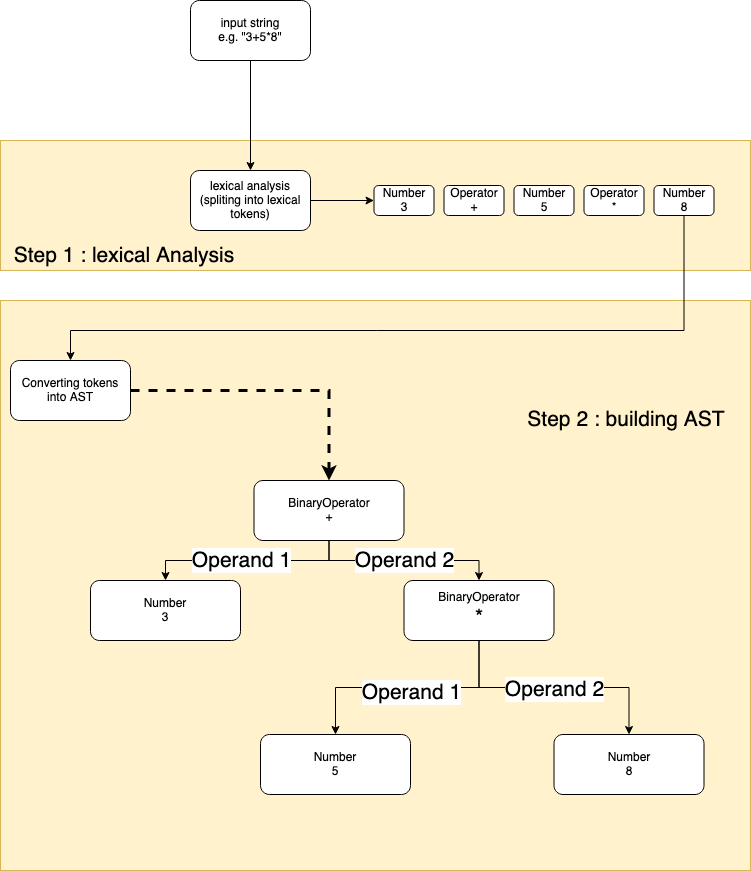

The diagram above was exported from draw.io. Its source (the exported page's mxGraphModel, read from the mxfile embedded in the PNG):
<mxGraphModel dx="1267" dy="1315" grid="1" gridSize="10" guides="1" tooltips="1" connect="1" arrows="1" fold="1" page="1" pageScale="1" pageWidth="827" pageHeight="1169" math="0" shadow="0">
  <root>
    <mxCell id="0" />
    <mxCell id="1" parent="0" />
    <mxCell id="p9A29QKJmSSeCydbeaDE-31" value="&lt;div&gt;&lt;br&gt;&lt;/div&gt;&lt;div&gt;&lt;br&gt;&lt;/div&gt;&lt;div&gt;&lt;br&gt;&lt;/div&gt;&lt;div&gt;&lt;br&gt;&lt;/div&gt;&lt;div&gt;Step 2 : building AST&amp;nbsp;&amp;nbsp;&amp;nbsp;&amp;nbsp; &lt;br&gt;&lt;/div&gt;&lt;div&gt;&lt;br&gt;&lt;/div&gt;" style="rounded=0;whiteSpace=wrap;html=1;fontSize=21;fillColor=#fff2cc;strokeColor=#d6b656;verticalAlign=top;align=right;" vertex="1" parent="1">
      <mxGeometry x="50" y="320" width="750" height="570" as="geometry" />
    </mxCell>
    <mxCell id="p9A29QKJmSSeCydbeaDE-30" value="&lt;div&gt;&lt;br&gt;&lt;/div&gt;&lt;div&gt;&lt;br&gt;&lt;/div&gt;&lt;div&gt;&lt;br&gt;&lt;/div&gt;&lt;div&gt;&lt;br&gt;&lt;/div&gt;&lt;div&gt;&amp;nbsp; Step 1 : lexical Analysis&lt;br&gt;&lt;/div&gt;" style="rounded=0;whiteSpace=wrap;html=1;fontSize=21;fillColor=#fff2cc;strokeColor=#d6b656;align=left;" vertex="1" parent="1">
      <mxGeometry x="50" y="160" width="750" height="130" as="geometry" />
    </mxCell>
    <mxCell id="p9A29QKJmSSeCydbeaDE-3" style="edgeStyle=orthogonalEdgeStyle;rounded=0;orthogonalLoop=1;jettySize=auto;html=1;entryX=0.5;entryY=0;entryDx=0;entryDy=0;" edge="1" parent="1" source="p9A29QKJmSSeCydbeaDE-1" target="p9A29QKJmSSeCydbeaDE-2">
      <mxGeometry relative="1" as="geometry" />
    </mxCell>
    <mxCell id="p9A29QKJmSSeCydbeaDE-1" value="&lt;div&gt;input string&lt;/div&gt;&lt;div&gt;e.g. &quot;3+5*8&quot;&lt;br&gt;&lt;/div&gt;" style="rounded=1;whiteSpace=wrap;html=1;" vertex="1" parent="1">
      <mxGeometry x="240" y="20" width="120" height="60" as="geometry" />
    </mxCell>
    <mxCell id="p9A29QKJmSSeCydbeaDE-11" style="edgeStyle=orthogonalEdgeStyle;rounded=0;orthogonalLoop=1;jettySize=auto;html=1;entryX=0;entryY=0.5;entryDx=0;entryDy=0;" edge="1" parent="1" source="p9A29QKJmSSeCydbeaDE-2" target="p9A29QKJmSSeCydbeaDE-4">
      <mxGeometry relative="1" as="geometry" />
    </mxCell>
    <mxCell id="p9A29QKJmSSeCydbeaDE-2" value="&lt;div&gt;lexical analysis&lt;/div&gt;&lt;div&gt;(spliting into lexical tokens)&lt;br&gt;&lt;/div&gt;" style="rounded=1;whiteSpace=wrap;html=1;" vertex="1" parent="1">
      <mxGeometry x="240" y="190" width="120" height="60" as="geometry" />
    </mxCell>
    <mxCell id="p9A29QKJmSSeCydbeaDE-4" value="Number&lt;br&gt;&lt;div&gt;3&lt;/div&gt;" style="rounded=1;whiteSpace=wrap;html=1;" vertex="1" parent="1">
      <mxGeometry x="423.5" y="205" width="60" height="30" as="geometry" />
    </mxCell>
    <mxCell id="p9A29QKJmSSeCydbeaDE-6" value="&lt;div&gt;Operator&lt;/div&gt;&lt;div&gt;+&lt;br&gt;&lt;/div&gt;" style="rounded=1;whiteSpace=wrap;html=1;" vertex="1" parent="1">
      <mxGeometry x="493.5" y="205" width="60" height="30" as="geometry" />
    </mxCell>
    <mxCell id="p9A29QKJmSSeCydbeaDE-7" value="Number&lt;br&gt;&lt;div&gt;5&lt;br&gt;&lt;/div&gt;" style="rounded=1;whiteSpace=wrap;html=1;" vertex="1" parent="1">
      <mxGeometry x="563.5" y="205" width="60" height="30" as="geometry" />
    </mxCell>
    <mxCell id="p9A29QKJmSSeCydbeaDE-8" value="&lt;div&gt;Operator&lt;/div&gt;&lt;div&gt;*&lt;br&gt;&lt;/div&gt;" style="rounded=1;whiteSpace=wrap;html=1;" vertex="1" parent="1">
      <mxGeometry x="633.5" y="205" width="60" height="30" as="geometry" />
    </mxCell>
    <mxCell id="p9A29QKJmSSeCydbeaDE-13" style="edgeStyle=orthogonalEdgeStyle;rounded=0;orthogonalLoop=1;jettySize=auto;html=1;entryX=0.5;entryY=0;entryDx=0;entryDy=0;" edge="1" parent="1" source="p9A29QKJmSSeCydbeaDE-10" target="p9A29QKJmSSeCydbeaDE-12">
      <mxGeometry relative="1" as="geometry">
        <Array as="points">
          <mxPoint x="734" y="350" />
          <mxPoint x="120" y="350" />
        </Array>
      </mxGeometry>
    </mxCell>
    <mxCell id="p9A29QKJmSSeCydbeaDE-10" value="Number&lt;br&gt;&lt;div&gt;8&lt;br&gt;&lt;/div&gt;" style="rounded=1;whiteSpace=wrap;html=1;" vertex="1" parent="1">
      <mxGeometry x="703.5" y="205" width="60" height="30" as="geometry" />
    </mxCell>
    <mxCell id="p9A29QKJmSSeCydbeaDE-26" style="edgeStyle=orthogonalEdgeStyle;rounded=0;orthogonalLoop=1;jettySize=auto;html=1;entryX=0.5;entryY=0;entryDx=0;entryDy=0;fontSize=21;dashed=1;strokeWidth=3;" edge="1" parent="1" source="p9A29QKJmSSeCydbeaDE-12" target="p9A29QKJmSSeCydbeaDE-17">
      <mxGeometry relative="1" as="geometry" />
    </mxCell>
    <mxCell id="p9A29QKJmSSeCydbeaDE-12" value="&lt;div&gt;Converting tokens into AST&lt;br&gt;&lt;/div&gt;" style="rounded=1;whiteSpace=wrap;html=1;" vertex="1" parent="1">
      <mxGeometry x="60" y="380" width="120" height="60" as="geometry" />
    </mxCell>
    <mxCell id="p9A29QKJmSSeCydbeaDE-22" style="edgeStyle=orthogonalEdgeStyle;rounded=0;orthogonalLoop=1;jettySize=auto;html=1;entryX=0.5;entryY=0;entryDx=0;entryDy=0;fontSize=21;" edge="1" parent="1" source="p9A29QKJmSSeCydbeaDE-14" target="p9A29QKJmSSeCydbeaDE-15">
      <mxGeometry relative="1" as="geometry" />
    </mxCell>
    <mxCell id="p9A29QKJmSSeCydbeaDE-25" value="Operand 1" style="edgeLabel;html=1;align=center;verticalAlign=middle;resizable=0;points=[];fontSize=21;" vertex="1" connectable="0" parent="p9A29QKJmSSeCydbeaDE-22">
      <mxGeometry x="0.2067" y="4" relative="1" as="geometry">
        <mxPoint x="28" as="offset" />
      </mxGeometry>
    </mxCell>
    <mxCell id="p9A29QKJmSSeCydbeaDE-23" style="edgeStyle=orthogonalEdgeStyle;rounded=0;orthogonalLoop=1;jettySize=auto;html=1;entryX=0.5;entryY=0;entryDx=0;entryDy=0;fontSize=21;" edge="1" parent="1" source="p9A29QKJmSSeCydbeaDE-14" target="p9A29QKJmSSeCydbeaDE-16">
      <mxGeometry relative="1" as="geometry" />
    </mxCell>
    <mxCell id="p9A29QKJmSSeCydbeaDE-24" value="Operand 2" style="edgeLabel;html=1;align=center;verticalAlign=middle;resizable=0;points=[];fontSize=21;" vertex="1" connectable="0" parent="p9A29QKJmSSeCydbeaDE-23">
      <mxGeometry x="0.0944" y="-1" relative="1" as="geometry">
        <mxPoint x="-12" as="offset" />
      </mxGeometry>
    </mxCell>
    <mxCell id="p9A29QKJmSSeCydbeaDE-14" value="&lt;div&gt;BinaryOperator&lt;/div&gt;&lt;div&gt;&lt;font style=&quot;font-size: 21px&quot;&gt;*&lt;/font&gt;&lt;br&gt;&lt;/div&gt;" style="rounded=1;whiteSpace=wrap;html=1;" vertex="1" parent="1">
      <mxGeometry x="453.5" y="600" width="150" height="60" as="geometry" />
    </mxCell>
    <mxCell id="p9A29QKJmSSeCydbeaDE-15" value="&lt;div&gt;Number&lt;/div&gt;&lt;div&gt;5&lt;br&gt;&lt;/div&gt;" style="rounded=1;whiteSpace=wrap;html=1;" vertex="1" parent="1">
      <mxGeometry x="310" y="754" width="150" height="60" as="geometry" />
    </mxCell>
    <mxCell id="p9A29QKJmSSeCydbeaDE-16" value="&lt;div&gt;Number&lt;/div&gt;&lt;div&gt;8&lt;br&gt;&lt;/div&gt;" style="rounded=1;whiteSpace=wrap;html=1;" vertex="1" parent="1">
      <mxGeometry x="603.5" y="754" width="150" height="60" as="geometry" />
    </mxCell>
    <mxCell id="p9A29QKJmSSeCydbeaDE-19" style="edgeStyle=orthogonalEdgeStyle;rounded=0;orthogonalLoop=1;jettySize=auto;html=1;entryX=0.5;entryY=0;entryDx=0;entryDy=0;fontSize=21;" edge="1" parent="1" source="p9A29QKJmSSeCydbeaDE-17" target="p9A29QKJmSSeCydbeaDE-18">
      <mxGeometry relative="1" as="geometry">
        <Array as="points">
          <mxPoint x="379" y="580" />
          <mxPoint x="215" y="580" />
        </Array>
      </mxGeometry>
    </mxCell>
    <mxCell id="p9A29QKJmSSeCydbeaDE-21" value="Operand 1" style="edgeLabel;html=1;align=center;verticalAlign=middle;resizable=0;points=[];fontSize=21;" vertex="1" connectable="0" parent="p9A29QKJmSSeCydbeaDE-19">
      <mxGeometry x="0.3907" y="-1" relative="1" as="geometry">
        <mxPoint x="34" as="offset" />
      </mxGeometry>
    </mxCell>
    <mxCell id="p9A29QKJmSSeCydbeaDE-20" value="Operand 2" style="edgeStyle=orthogonalEdgeStyle;rounded=0;orthogonalLoop=1;jettySize=auto;html=1;entryX=0.5;entryY=0;entryDx=0;entryDy=0;fontSize=21;" edge="1" parent="1" source="p9A29QKJmSSeCydbeaDE-17" target="p9A29QKJmSSeCydbeaDE-14">
      <mxGeometry relative="1" as="geometry" />
    </mxCell>
    <mxCell id="p9A29QKJmSSeCydbeaDE-17" value="&lt;div&gt;BinaryOperator&lt;/div&gt;&lt;div&gt;+&lt;br&gt;&lt;/div&gt;" style="rounded=1;whiteSpace=wrap;html=1;" vertex="1" parent="1">
      <mxGeometry x="303.5" y="500" width="150" height="60" as="geometry" />
    </mxCell>
    <mxCell id="p9A29QKJmSSeCydbeaDE-18" value="&lt;div&gt;Number&lt;/div&gt;&lt;div&gt;3&lt;br&gt;&lt;/div&gt;" style="rounded=1;whiteSpace=wrap;html=1;" vertex="1" parent="1">
      <mxGeometry x="140" y="600" width="150" height="60" as="geometry" />
    </mxCell>
  </root>
</mxGraphModel>